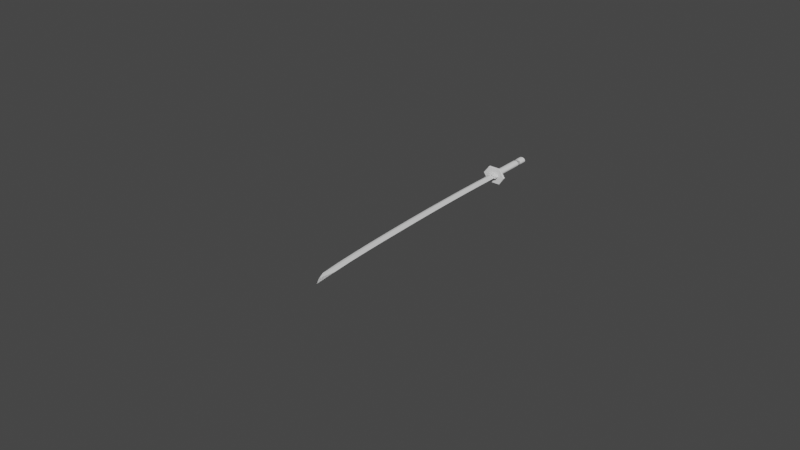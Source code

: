 # Source: sword.blend  (saved by Blender 3.1.7; exported with 4.5.12 LTS)
import bpy
from mathutils import Matrix  # noqa: F401  (used for matrix-valued properties, if any)

bpy.ops.wm.read_factory_settings(use_empty=True)
scene = bpy.context.scene
scene.name = 'Scene'

# ---- collections
col_collection = bpy.data.collections.new('Collection'); scene.collection.children.link(col_collection)
col_backup = bpy.data.collections.new('backup'); scene.collection.children.link(col_backup)
col_blade = bpy.data.collections.new('blade'); scene.collection.children.link(col_blade)

# ---- node groups
ng_auto_smooth = bpy.data.node_groups.new('Auto Smooth', 'GeometryNodeTree')
_s = ng_auto_smooth.interface.new_socket(name='Geometry', in_out='OUTPUT', socket_type='NodeSocketGeometry')
_s = ng_auto_smooth.interface.new_socket(name='Geometry', in_out='INPUT', socket_type='NodeSocketGeometry')
_s = ng_auto_smooth.interface.new_socket(name='Angle', in_out='INPUT', socket_type='NodeSocketFloat')
_s.subtype = 'ANGLE'
_s.min_value = 0.0
_s.max_value = 3.142
ng_auto_smooth.is_modifier = True
_N = ng_auto_smooth.nodes; _L = ng_auto_smooth.links
n0 = _N.new('NodeGroupOutput'); n0.name = 'Group Output'; n0.location = (480, -100)
n1 = _N.new('NodeGroupInput'); n1.name = 'Group Input'; n1.location = (-420, -300)
n2 = _N.new('NodeGroupInput'); n2.name = 'Group Input.001'; n2.location = (-60, -100)
n3 = _N.new('GeometryNodeSetShadeSmooth'); n3.name = 'Set Shade Smooth'; n3.location = (120, -100)
n3.domain = 'EDGE'
n4 = _N.new('GeometryNodeSetShadeSmooth'); n4.name = 'Set Shade Smooth.001'; n4.location = (300, -100)
n5 = _N.new('GeometryNodeInputMeshEdgeAngle'); n5.name = 'Edge Angle'; n5.location = (-420, -220)
n6 = _N.new('GeometryNodeInputEdgeSmooth'); n6.name = 'Is Edge Smooth'; n6.location = (-60, -160)
n7 = _N.new('GeometryNodeInputShadeSmooth'); n7.name = 'Is Face Smooth'; n7.location = (-240, -340)
n8 = _N.new('FunctionNodeBooleanMath'); n8.name = 'Boolean Math'; n8.location = (-60, -220)
n9 = _N.new('FunctionNodeCompare'); n9.name = 'Compare'; n9.location = (-240, -180)
n9.operation = 'LESS_EQUAL'
_L.new(n5.outputs[0], n9.inputs[0])
_L.new(n4.outputs[0], n0.inputs[0])
_L.new(n1.outputs[1], n9.inputs[1])
_L.new(n9.outputs[0], n8.inputs[0])
_L.new(n7.outputs[0], n8.inputs[1])
_L.new(n2.outputs[0], n3.inputs[0])
_L.new(n6.outputs[0], n3.inputs[1])
_L.new(n3.outputs[0], n4.inputs[0])
_L.new(n8.outputs[0], n3.inputs[2])
n0.is_active_output = True

# ---- world
world_world = bpy.data.worlds.new('World'); scene.world = world_world
world_world.use_nodes = True; world_world.node_tree.nodes.clear()
_N = world_world.node_tree.nodes; _L = world_world.node_tree.links
n0 = _N.new('ShaderNodeOutputWorld'); n0.name = 'World Output'; n0.location = (300, 300)
n1 = _N.new('ShaderNodeBackground'); n1.name = 'Background'; n1.location = (10, 300)
n1.inputs[0].default_value = (0.05088, 0.05088, 0.05088, 1.0)
_L.new(n1.outputs[0], n0.inputs[0])
n0.is_active_output = True
world_world.color = (0.05088, 0.05088, 0.05088)
world_world.use_sun_shadow = False
world_world.sun_shadow_jitter_overblur = 0.0

# ---- meshes
me_cylinder_001 = bpy.data.meshes.new('Cylinder.001')
me_cylinder_001.from_pydata([(0.0, 1.0, -1.0), (0.0, 1.0, 1.0), (0.1951, 0.9808, -1.0), (0.1951, 0.9808, 1.0), (0.3827, 0.9239, -1.0), (0.3827, 0.9239, 1.0), (0.5556, 0.8315, -1.0), (0.5556, 0.8315, 1.0), (0.7071, 0.7071, -1.0), (0.7071, 0.7071, 1.0), (0.8315, 0.5556, -1.0), (0.8315, 0.5556, 1.0), (0.9239, 0.3827, -1.0), (0.9239, 0.3827, 1.0), (0.9808, 0.1951, -1.0), (0.9808, 0.1951, 1.0), (1.0, -4.371e-08, -1.0), (1.0, -4.371e-08, 1.0), (0.9808, -0.1951, -1.0), (0.9808, -0.1951, 1.0), (0.9239, -0.3827, -1.0), (0.9239, -0.3827, 1.0), (0.8315, -0.5556, -1.0), (0.8315, -0.5556, 1.0), (0.7071, -0.7071, -1.0), (0.7071, -0.7071, 1.0), (0.5556, -0.8315, -1.0), (0.5556, -0.8315, 1.0), (0.3827, -0.9239, -1.0), (0.3827, -0.9239, 1.0), (0.1951, -0.9808, -1.0), (0.1951, -0.9808, 1.0), (-8.742e-08, -1.0, -1.0), (-8.742e-08, -1.0, 1.0), (-0.1951, -0.9808, -1.0), (-0.1951, -0.9808, 1.0), (-0.3827, -0.9239, -1.0), (-0.3827, -0.9239, 1.0), (-0.5556, -0.8315, -1.0), (-0.5556, -0.8315, 1.0), (-0.7071, -0.7071, -1.0), (-0.7071, -0.7071, 1.0), (-0.8315, -0.5556, -1.0), (-0.8315, -0.5556, 1.0), (-0.9239, -0.3827, -1.0), (-0.9239, -0.3827, 1.0), (-0.9808, -0.1951, -1.0), (-0.9808, -0.1951, 1.0), (-1.0, 1.192e-08, -1.0), (-1.0, 1.192e-08, 1.0), (-0.9808, 0.1951, -1.0), (-0.9808, 0.1951, 1.0), (-0.9239, 0.3827, -1.0), (-0.9239, 0.3827, 1.0), (-0.8315, 0.5556, -1.0), (-0.8315, 0.5556, 1.0), (-0.7071, 0.7071, -1.0), (-0.7071, 0.7071, 1.0), (-0.5556, 0.8315, -1.0), (-0.5556, 0.8315, 1.0), (-0.3827, 0.9239, -1.0), (-0.3827, 0.9239, 1.0), (-0.1951, 0.9808, -1.0), (-0.1951, 0.9808, 1.0)], [], [(0, 1, 3, 2), (2, 3, 5, 4), (4, 5, 7, 6), (6, 7, 9, 8), (8, 9, 11, 10), (10, 11, 13, 12), (12, 13, 15, 14), (14, 15, 17, 16), (16, 17, 19, 18), (18, 19, 21, 20), (20, 21, 23, 22), (22, 23, 25, 24), (24, 25, 27, 26), (26, 27, 29, 28), (28, 29, 31, 30), (30, 31, 33, 32), (32, 33, 35, 34), (34, 35, 37, 36), (36, 37, 39, 38), (38, 39, 41, 40), (40, 41, 43, 42), (42, 43, 45, 44), (44, 45, 47, 46), (46, 47, 49, 48), (48, 49, 51, 50), (50, 51, 53, 52), (52, 53, 55, 54), (54, 55, 57, 56), (56, 57, 59, 58), (58, 59, 61, 60), (3, 1, 63, 61, 59, 57, 55, 53, 51, 49, 47, 45, 43, 41, 39, 37, 35, 33, 31, 29, 27, 25, 23, 21, 19, 17, 15, 13, 11, 9, 7, 5), (60, 61, 63, 62), (62, 63, 1, 0), (0, 2, 4, 6, 8, 10, 12, 14, 16, 18, 20, 22, 24, 26, 28, 30, 32, 34, 36, 38, 40, 42, 44, 46, 48, 50, 52, 54, 56, 58, 60, 62)])
_uv = me_cylinder_001.uv_layers.new(name='UVMap')
_uv.uv.foreach_set('vector', [1.0, 0.5, 1.0, 1.0, 0.9688, 1.0, 0.9688, 0.5, 0.9688, 0.5, 0.9688, 1.0, 0.9375, 1.0, 0.9375, 0.5, 0.9375, 0.5, 0.9375, 1.0, 0.9062, 1.0, 0.9062, 0.5, 0.9062, 0.5, 0.9062, 1.0, 0.875, 1.0, 0.875, 0.5, 0.875, 0.5, 0.875, 1.0, 0.8438, 1.0, 0.8438, 0.5, 0.8438, 0.5, 0.8438, 1.0, 0.8125, 1.0, 0.8125, 0.5, 0.8125, 0.5, 0.8125, 1.0, 0.7812, 1.0, 0.7812, 0.5, 0.7812, 0.5, 0.7812, 1.0, 0.75, 1.0, 0.75, 0.5, 0.75, 0.5, 0.75, 1.0, 0.7188, 1.0, 0.7188, 0.5, 0.7188, 0.5, 0.7188, 1.0, 0.6875, 1.0, 0.6875, 0.5, 0.6875, 0.5, 0.6875, 1.0, 0.6562, 1.0, 0.6562, 0.5, 0.6562, 0.5, 0.6562, 1.0, 0.625, 1.0, 0.625, 0.5, 0.625, 0.5, 0.625, 1.0, 0.5938, 1.0, 0.5938, 0.5, 0.5938, 0.5, 0.5938, 1.0, 0.5625, 1.0, 0.5625, 0.5, 0.5625, 0.5, 0.5625, 1.0, 0.5312, 1.0, 0.5312, 0.5, 0.5312, 0.5, 0.5312, 1.0, 0.5, 1.0, 0.5, 0.5, 0.5, 0.5, 0.5, 1.0, 0.4688, 1.0, 0.4688, 0.5, 0.4688, 0.5, 0.4688, 1.0, 0.4375, 1.0, 0.4375, 0.5, 0.4375, 0.5, 0.4375, 1.0, 0.4062, 1.0, 0.4062, 0.5, 0.4062, 0.5, 0.4062, 1.0, 0.375, 1.0, 0.375, 0.5, 0.375, 0.5, 0.375, 1.0, 0.3438, 1.0, 0.3438, 0.5, 0.3438, 0.5, 0.3438, 1.0, 0.3125, 1.0, 0.3125, 0.5, 0.3125, 0.5, 0.3125, 1.0, 0.2812, 1.0, 0.2812, 0.5, 0.2812, 0.5, 0.2812, 1.0, 0.25, 1.0, 0.25, 0.5, 0.25, 0.5, 0.25, 1.0, 0.2188, 1.0, 0.2188, 0.5, 0.2188, 0.5, 0.2188, 1.0, 0.1875, 1.0, 0.1875, 0.5, 0.1875, 0.5, 0.1875, 1.0, 0.1562, 1.0, 0.1562, 0.5, 0.1562, 0.5, 0.1562, 1.0, 0.125, 1.0, 0.125, 0.5, 0.125, 0.5, 0.125, 1.0, 0.09375, 1.0, 0.09375, 0.5, 0.09375, 0.5, 0.09375, 1.0, 0.0625, 1.0, 0.0625, 0.5, 0.2968, 0.4854, 0.25, 0.49, 0.2032, 0.4854, 0.1582, 0.4717, 0.1167, 0.4496, 0.08029, 0.4197, 0.05045, 0.3833, 0.02827, 0.3418, 0.01461, 0.2968, 0.01, 0.25, 0.01461, 0.2032, 0.02827, 0.1582, 0.05045, 0.1167, 0.08029, 0.08029, 0.1167, 0.05045, 0.1582, 0.02827, 0.2032, 0.01461, 0.25, 0.01, 0.2968, 0.01461, 0.3418, 0.02827, 0.3833, 0.05045, 0.4197, 0.08029, 0.4496, 0.1167, 0.4717, 0.1582, 0.4854, 0.2032, 0.49, 0.25, 0.4854, 0.2968, 0.4717, 0.3418, 0.4496, 0.3833, 0.4197, 0.4197, 0.3833, 0.4496, 0.3418, 0.4717, 0.0625, 0.5, 0.0625, 1.0, 0.03125, 1.0, 0.03125, 0.5, 0.03125, 0.5, 0.03125, 1.0, 0.0, 1.0, 0.0, 0.5, 0.75, 0.49, 0.7968, 0.4854, 0.8418, 0.4717, 0.8833, 0.4496, 0.9197, 0.4197, 0.9496, 0.3833, 0.9717, 0.3418, 0.9854, 0.2968, 0.99, 0.25, 0.9854, 0.2032, 0.9717, 0.1582, 0.9496, 0.1167, 0.9197, 0.08029, 0.8833, 0.05045, 0.8418, 0.02827, 0.7968, 0.01461, 0.75, 0.01, 0.7032, 0.01461, 0.6582, 0.02827, 0.6167, 0.05045, 0.5803, 0.08029, 0.5504, 0.1167, 0.5283, 0.1582, 0.5146, 0.2032, 0.51, 0.25, 0.5146, 0.2968, 0.5283, 0.3418, 0.5504, 0.3833, 0.5803, 0.4197, 0.6167, 0.4496, 0.6582, 0.4717, 0.7032, 0.4854])
me_cylinder_001.use_remesh_fix_poles = True
me_cylinder_001.use_remesh_preserve_attributes = False
me_cylinder_001.update()
me_cylinder_002 = bpy.data.meshes.new('Cylinder.002')
me_cylinder_002.from_pydata([(0.0, 1.0, -0.6539), (0.1951, 0.9808, -0.6539), (0.3827, 0.9239, -0.6539), (0.5556, 0.8315, -0.6539), (0.7071, 0.7071, -0.6539), (0.8315, 0.5556, -0.6539), (0.9239, 0.3827, -0.6539), (0.9808, 0.1951, -0.6539), (1.0, -4.371e-08, -0.6539), (0.9808, -0.1951, -0.6539), (0.9239, -0.3827, -0.6539), (0.8315, -0.5556, -0.6539), (0.7071, -0.7071, -0.6539), (0.5556, -0.8315, -0.6539), (0.3827, -0.9239, -0.6539), (0.1951, -0.9808, -0.6539), (-8.742e-08, -1.0, -0.6539), (-0.1951, -0.9808, -0.6539), (-0.3827, -0.9239, -0.6539), (-0.5556, -0.8315, -0.6539), (-0.7071, -0.7071, -0.6539), (-0.8315, -0.5556, -0.6539), (-0.9239, -0.3827, -0.6539), (-0.9808, -0.1951, -0.6539), (-1.0, 1.192e-08, -0.6539), (-0.9808, 0.1951, -0.6539), (-0.9239, 0.3827, -0.6539), (-0.8315, 0.5556, -0.6539), (-0.7071, 0.7071, -0.6539), (-0.5556, 0.8315, -0.6539), (-0.3827, 0.9239, -0.6539), (-0.1951, 0.9808, -0.6539), (0.0, 1.0, -0.5071), (0.1951, 0.9808, -0.5071), (0.3827, 0.9239, -0.5071), (0.5556, 0.8315, -0.5071), (0.7071, 0.7071, -0.5071), (0.8315, 0.5556, -0.5071), (0.9239, 0.3827, -0.5071), (0.9808, 0.1951, -0.5071), (1.0, -4.371e-08, -0.5071), (0.9808, -0.1951, -0.5071), (0.9239, -0.3827, -0.5071), (0.8315, -0.5556, -0.5071), (0.7071, -0.7071, -0.5071), (0.5556, -0.8315, -0.5071), (0.3827, -0.9239, -0.5071), (0.1951, -0.9808, -0.5071), (-8.742e-08, -1.0, -0.5071), (-0.1951, -0.9808, -0.5071), (-0.3827, -0.9239, -0.5071), (-0.5556, -0.8315, -0.5071), (-0.7071, -0.7071, -0.5071), (-0.8315, -0.5556, -0.5071), (-0.9239, -0.3827, -0.5071), (-0.9808, -0.1951, -0.5071), (-1.0, 1.192e-08, -0.5071), (-0.9808, 0.1951, -0.5071), (-0.9239, 0.3827, -0.5071), (-0.8315, 0.5556, -0.5071), (-0.7071, 0.7071, -0.5071), (-0.5556, 0.8315, -0.5071), (-0.3827, 0.9239, -0.5071), (-0.1951, 0.9808, -0.5071), (0.1951, 0.9808, -0.5805), (0.3827, 0.9239, -0.5805), (0.5556, 0.8315, -0.5805), (0.7071, 0.7071, -0.5805), (0.8315, 0.5556, -0.5805), (0.9239, 0.3827, -0.5805), (0.9808, 0.1951, -0.5805), (1.0, -4.371e-08, -0.5805), (0.9808, -0.1951, -0.5805), (0.9239, -0.3827, -0.5805), (0.8315, -0.5556, -0.5805), (0.7071, -0.7071, -0.5805), (0.5556, -0.8315, -0.5805), (0.3827, -0.9239, -0.5805), (0.1951, -0.9808, -0.5805), (-8.742e-08, -1.0, -0.5805), (-0.1951, -0.9808, -0.5805), (-0.3827, -0.9239, -0.5805), (-0.5556, -0.8315, -0.5805), (-0.7071, -0.7071, -0.5805), (-0.8315, -0.5556, -0.5805), (-0.9239, -0.3827, -0.5805), (-0.9808, -0.1951, -0.5805), (-1.0, 1.192e-08, -0.5805), (-0.9808, 0.1951, -0.5805), (-0.9239, 0.3827, -0.5805), (-0.8315, 0.5556, -0.5805), (-0.7071, 0.7071, -0.5805), (-0.5556, 0.8315, -0.5805), (-0.3827, 0.9239, -0.5805), (-0.1951, 0.9808, -0.5805), (0.0, 1.0, -0.5805)], [], [(94, 63, 32, 95), (93, 62, 63, 94), (92, 61, 62, 93), (91, 60, 61, 92), (90, 59, 60, 91), (89, 58, 59, 90), (88, 57, 58, 89), (87, 56, 57, 88), (86, 55, 56, 87), (85, 54, 55, 86), (84, 53, 54, 85), (83, 52, 53, 84), (82, 51, 52, 83), (81, 50, 51, 82), (80, 49, 50, 81), (79, 48, 49, 80), (78, 47, 48, 79), (77, 46, 47, 78), (76, 45, 46, 77), (75, 44, 45, 76), (74, 43, 44, 75), (73, 42, 43, 74), (72, 41, 42, 73), (71, 40, 41, 72), (70, 39, 40, 71), (69, 38, 39, 70), (68, 37, 38, 69), (67, 36, 37, 68), (66, 35, 36, 67), (65, 34, 35, 66), (64, 33, 34, 65), (95, 32, 33, 64), (0, 95, 64, 1), (1, 64, 65, 2), (2, 65, 66, 3), (3, 66, 67, 4), (4, 67, 68, 5), (5, 68, 69, 6), (6, 69, 70, 7), (7, 70, 71, 8), (8, 71, 72, 9), (9, 72, 73, 10), (10, 73, 74, 11), (11, 74, 75, 12), (12, 75, 76, 13), (13, 76, 77, 14), (14, 77, 78, 15), (15, 78, 79, 16), (16, 79, 80, 17), (17, 80, 81, 18), (18, 81, 82, 19), (19, 82, 83, 20), (20, 83, 84, 21), (21, 84, 85, 22), (22, 85, 86, 23), (23, 86, 87, 24), (24, 87, 88, 25), (25, 88, 89, 26), (26, 89, 90, 27), (27, 90, 91, 28), (28, 91, 92, 29), (29, 92, 93, 30), (30, 93, 94, 31), (31, 94, 95, 0)])
_uv = me_cylinder_002.uv_layers.new(name='UVMap')
_uv.uv.foreach_set('vector', [0.03125, 0.6049, 0.03125, 0.6232, 0.0, 0.6232, 0.0, 0.6049, 0.0625, 0.6049, 0.0625, 0.6232, 0.03125, 0.6232, 0.03125, 0.6049, 0.09375, 0.6049, 0.09375, 0.6232, 0.0625, 0.6232, 0.0625, 0.6049, 0.125, 0.6049, 0.125, 0.6232, 0.09375, 0.6232, 0.09375, 0.6049, 0.1562, 0.6049, 0.1562, 0.6232, 0.125, 0.6232, 0.125, 0.6049, 0.1875, 0.6049, 0.1875, 0.6232, 0.1562, 0.6232, 0.1562, 0.6049, 0.2188, 0.6049, 0.2188, 0.6232, 0.1875, 0.6232, 0.1875, 0.6049, 0.25, 0.6049, 0.25, 0.6232, 0.2188, 0.6232, 0.2188, 0.6049, 0.2812, 0.6049, 0.2812, 0.6232, 0.25, 0.6232, 0.25, 0.6049, 0.3125, 0.6049, 0.3125, 0.6232, 0.2812, 0.6232, 0.2812, 0.6049, 0.3438, 0.6049, 0.3438, 0.6232, 0.3125, 0.6232, 0.3125, 0.6049, 0.375, 0.6049, 0.375, 0.6232, 0.3438, 0.6232, 0.3438, 0.6049, 0.4062, 0.6049, 0.4062, 0.6232, 0.375, 0.6232, 0.375, 0.6049, 0.4375, 0.6049, 0.4375, 0.6232, 0.4062, 0.6232, 0.4062, 0.6049, 0.4688, 0.6049, 0.4688, 0.6232, 0.4375, 0.6232, 0.4375, 0.6049, 0.5, 0.6049, 0.5, 0.6232, 0.4688, 0.6232, 0.4688, 0.6049, 0.5312, 0.6049, 0.5312, 0.6232, 0.5, 0.6232, 0.5, 0.6049, 0.5625, 0.6049, 0.5625, 0.6232, 0.5312, 0.6232, 0.5312, 0.6049, 0.5938, 0.6049, 0.5938, 0.6232, 0.5625, 0.6232, 0.5625, 0.6049, 0.625, 0.6049, 0.625, 0.6232, 0.5938, 0.6232, 0.5938, 0.6049, 0.6562, 0.6049, 0.6562, 0.6232, 0.625, 0.6232, 0.625, 0.6049, 0.6875, 0.6049, 0.6875, 0.6232, 0.6562, 0.6232, 0.6562, 0.6049, 0.7188, 0.6049, 0.7188, 0.6232, 0.6875, 0.6232, 0.6875, 0.6049, 0.75, 0.6049, 0.75, 0.6232, 0.7188, 0.6232, 0.7188, 0.6049, 0.7812, 0.6049, 0.7812, 0.6232, 0.75, 0.6232, 0.75, 0.6049, 0.8125, 0.6049, 0.8125, 0.6232, 0.7812, 0.6232, 0.7812, 0.6049, 0.8438, 0.6049, 0.8438, 0.6232, 0.8125, 0.6232, 0.8125, 0.6049, 0.875, 0.6049, 0.875, 0.6232, 0.8438, 0.6232, 0.8438, 0.6049, 0.9062, 0.6049, 0.9062, 0.6232, 0.875, 0.6232, 0.875, 0.6049, 0.9375, 0.6049, 0.9375, 0.6232, 0.9062, 0.6232, 0.9062, 0.6049, 0.9688, 0.6049, 0.9688, 0.6232, 0.9375, 0.6232, 0.9375, 0.6049, 1.0, 0.6049, 1.0, 0.6232, 0.9688, 0.6232, 0.9688, 0.6049, 1.0, 0.5865, 1.0, 0.6049, 0.9688, 0.6049, 0.9688, 0.5865, 0.9688, 0.5865, 0.9688, 0.6049, 0.9375, 0.6049, 0.9375, 0.5865, 0.9375, 0.5865, 0.9375, 0.6049, 0.9062, 0.6049, 0.9062, 0.5865, 0.9062, 0.5865, 0.9062, 0.6049, 0.875, 0.6049, 0.875, 0.5865, 0.875, 0.5865, 0.875, 0.6049, 0.8438, 0.6049, 0.8438, 0.5865, 0.8438, 0.5865, 0.8438, 0.6049, 0.8125, 0.6049, 0.8125, 0.5865, 0.8125, 0.5865, 0.8125, 0.6049, 0.7812, 0.6049, 0.7812, 0.5865, 0.7812, 0.5865, 0.7812, 0.6049, 0.75, 0.6049, 0.75, 0.5865, 0.75, 0.5865, 0.75, 0.6049, 0.7188, 0.6049, 0.7188, 0.5865, 0.7188, 0.5865, 0.7188, 0.6049, 0.6875, 0.6049, 0.6875, 0.5865, 0.6875, 0.5865, 0.6875, 0.6049, 0.6562, 0.6049, 0.6562, 0.5865, 0.6562, 0.5865, 0.6562, 0.6049, 0.625, 0.6049, 0.625, 0.5865, 0.625, 0.5865, 0.625, 0.6049, 0.5938, 0.6049, 0.5938, 0.5865, 0.5938, 0.5865, 0.5938, 0.6049, 0.5625, 0.6049, 0.5625, 0.5865, 0.5625, 0.5865, 0.5625, 0.6049, 0.5312, 0.6049, 0.5312, 0.5865, 0.5312, 0.5865, 0.5312, 0.6049, 0.5, 0.6049, 0.5, 0.5865, 0.5, 0.5865, 0.5, 0.6049, 0.4688, 0.6049, 0.4688, 0.5865, 0.4688, 0.5865, 0.4688, 0.6049, 0.4375, 0.6049, 0.4375, 0.5865, 0.4375, 0.5865, 0.4375, 0.6049, 0.4062, 0.6049, 0.4062, 0.5865, 0.4062, 0.5865, 0.4062, 0.6049, 0.375, 0.6049, 0.375, 0.5865, 0.375, 0.5865, 0.375, 0.6049, 0.3438, 0.6049, 0.3438, 0.5865, 0.3438, 0.5865, 0.3438, 0.6049, 0.3125, 0.6049, 0.3125, 0.5865, 0.3125, 0.5865, 0.3125, 0.6049, 0.2812, 0.6049, 0.2812, 0.5865, 0.2812, 0.5865, 0.2812, 0.6049, 0.25, 0.6049, 0.25, 0.5865, 0.25, 0.5865, 0.25, 0.6049, 0.2188, 0.6049, 0.2188, 0.5865, 0.2188, 0.5865, 0.2188, 0.6049, 0.1875, 0.6049, 0.1875, 0.5865, 0.1875, 0.5865, 0.1875, 0.6049, 0.1562, 0.6049, 0.1562, 0.5865, 0.1562, 0.5865, 0.1562, 0.6049, 0.125, 0.6049, 0.125, 0.5865, 0.125, 0.5865, 0.125, 0.6049, 0.09375, 0.6049, 0.09375, 0.5865, 0.09375, 0.5865, 0.09375, 0.6049, 0.0625, 0.6049, 0.0625, 0.5865, 0.0625, 0.5865, 0.0625, 0.6049, 0.03125, 0.6049, 0.03125, 0.5865, 0.03125, 0.5865, 0.03125, 0.6049, 0.0, 0.6049, 0.0, 0.5865])
me_cylinder_002.use_remesh_fix_poles = True
me_cylinder_002.use_remesh_preserve_attributes = False
me_cylinder_002.update()
me_plane = bpy.data.meshes.new('Plane')
me_plane.from_pydata([(-1.237, -1.863e-09, 0.2394), (-1.291, 0.0, 0.1967), (-0.5319, -1.0, 0.1967), (-0.5107, -0.9572, 0.2394), (1.0, -1.0, 0.1967), (0.977, -0.9572, 0.2394), (1.611, -3.725e-09, 0.2394), (1.662, 0.0, 0.1967), (1.0, 1.0, 0.1967), (0.977, 0.9572, 0.2394), (-0.5319, 1.0, 0.1967), (-0.5107, 0.9572, 0.2394), (-0.5145, -0.9649, 0.0), (-0.5319, -1.0, 0.03512), (0.9811, -0.9649, 0.0), (1.0, -1.0, 0.03512), (-0.5145, 0.9649, 0.0), (-0.5319, 1.0, 0.03512), (0.9811, 0.9649, 0.0), (1.0, 1.0, 0.03512), (1.662, 0.0, 0.03512), (1.62, 0.0, 0.0), (-1.291, 0.0, 0.03512), (-1.247, 1.863e-09, 0.0)], [], [(13, 15, 4, 2), (20, 19, 8, 7), (19, 17, 10, 8), (17, 22, 1, 10), (3, 5, 6, 9, 11, 0), (15, 20, 7, 4), (1, 2, 3, 0), (2, 4, 5, 3), (7, 8, 9, 6), (8, 10, 11, 9), (4, 7, 6, 5), (10, 1, 0, 11), (12, 23, 16, 18, 21, 14), (23, 12, 13, 22), (12, 14, 15, 13), (21, 18, 19, 20), (18, 16, 17, 19), (14, 21, 20, 15), (16, 23, 22, 17), (22, 13, 2, 1)])
_uv = me_plane.uv_layers.new(name='UVMap')
_uv.uv.foreach_set('vector', [0.0, 0.0, 1.0, 0.0, 1.0, 0.0, 0.0, 0.0, 1.0, 0.5, 1.0, 1.0, 1.0, 1.0, 1.0, 0.5, 1.0, 1.0, 0.0, 1.0, 0.0, 1.0, 1.0, 1.0, 0.0, 1.0, 0.0, 0.5, 0.0, 0.5, 0.0, 1.0, 0.02368, 0.02138, 0.9763, 0.02138, 0.9919, 0.5, 0.9763, 0.9786, 0.02368, 0.9786, 0.007178, 0.5, 1.0, 0.0, 1.0, 0.5, 1.0, 0.5, 1.0, 0.0, 0.0, 0.5, 0.0, 0.0, 0.02368, 0.02138, 0.007178, 0.5, 0.0, 0.0, 1.0, 0.0, 0.9763, 0.02138, 0.02368, 0.02138, 1.0, 0.5, 1.0, 1.0, 0.9763, 0.9786, 0.9919, 0.5, 1.0, 1.0, 0.0, 1.0, 0.02368, 0.9786, 0.9763, 0.9786, 1.0, 0.0, 1.0, 0.5, 0.9919, 0.5, 0.9763, 0.02138, 0.0, 1.0, 0.0, 0.5, 0.007178, 0.5, 0.02368, 0.9786, 0.0195, 0.01756, 0.005853, 0.5, 0.0195, 0.9824, 0.9805, 0.9824, 0.9934, 0.5, 0.9805, 0.01756, 0.005853, 0.5, 0.0195, 0.01756, 0.0, 0.0, 0.0, 0.5, 0.0195, 0.01756, 0.9805, 0.01756, 1.0, 0.0, 0.0, 0.0, 0.9934, 0.5, 0.9805, 0.9824, 1.0, 1.0, 1.0, 0.5, 0.9805, 0.9824, 0.0195, 0.9824, 0.0, 1.0, 1.0, 1.0, 0.9805, 0.01756, 0.9934, 0.5, 1.0, 0.5, 1.0, 0.0, 0.0195, 0.9824, 0.005853, 0.5, 0.0, 0.5, 0.0, 1.0, 0.0, 0.5, 0.0, 0.0, 0.0, 0.0, 0.0, 0.5])
me_plane.use_remesh_fix_poles = True
me_plane.use_remesh_preserve_attributes = False
me_plane.update()
me_mesh = bpy.data.meshes.new('Mesh')
me_mesh.from_pydata([(0.2011, -0.3126, -0.1749), (0.117, -0.3098, -0.1749), (0.03878, -0.3043, -0.1749), (-0.03336, -0.2961, -0.1749), (-0.09923, -0.2853, -0.1749), (-0.1587, -0.2717, -0.1749), (-0.2114, -0.2554, -0.1749), (-0.2574, -0.2363, -0.1749), (-0.2963, -0.2145, -0.1749), (-0.328, -0.19, -0.1749), (-0.3523, -0.1627, -0.1749), (-0.3689, -0.1326, -0.1749), (-0.3778, -0.09973, -0.1749), (-0.377, -0.05449, -0.1749), (-0.3622, -0.01308, -0.1749), (-0.3348, 0.02453, -0.1749), (-0.2968, 0.05837, -0.1749), (-0.2495, 0.08846, -0.1749), (-0.1948, 0.1149, -0.1749), (-0.1343, 0.1376, -0.1749), (-0.06962, 0.1567, -0.1749), (-0.002387, 0.1721, -0.1749), (0.06572, 0.184, -0.1749), (0.1331, 0.1923, -0.1749), (0.198, 0.1972, -0.1749), (0.2791, 0.1987, -0.1749), (0.3645, 0.1955, -0.1749), (0.4518, 0.1876, -0.1749), (0.5388, 0.1751, -0.1749), (0.6231, 0.1577, -0.1749), (0.7023, 0.1356, -0.1749), (0.7743, 0.1087, -0.1749), (0.8367, 0.07685, -0.1749), (0.8871, 0.04014, -0.1749), (0.9233, -0.001504, -0.1749), (0.943, -0.04811, -0.1749), (0.9439, -0.09973, -0.1749), (0.9333, -0.1302, -0.1749), (0.9124, -0.1592, -0.1749), (0.8815, -0.1865, -0.1749), (0.8408, -0.2119, -0.1749), (0.7908, -0.235, -0.1749), (0.7316, -0.2556, -0.1749), (0.6636, -0.2736, -0.1749), (0.587, -0.2884, -0.1749), (0.5022, -0.3001, -0.1749), (0.4094, -0.3081, -0.1749), (0.3089, -0.3124, -0.1749), (0.2011, -0.3126, -0.1749), (0.1365, -0.3115, -0.1749), (0.1112, -0.3111, -0.1749), (0.117, -0.3112, -0.1749), (0.1455, -0.3117, -0.1749), (0.1886, -0.3124, -0.1749), (0.2378, -0.3133, -0.1749), (0.285, -0.3141, -0.1749), (0.3219, -0.3147, -0.1749), (0.3402, -0.315, -0.1749), (0.3317, -0.3149, -0.1749), (0.2881, -0.3141, -0.1749), (0.2011, -0.3126, -0.1749), (0.1365, -0.3115, -0.1749), (0.1112, -0.3111, -0.1749), (0.117, -0.3112, -0.1749), (0.1455, -0.3117, -0.1749), (0.1886, -0.3124, -0.1749), (0.2378, -0.3133, -0.1749), (0.285, -0.3141, -0.1749), (0.3219, -0.3147, -0.1749), (0.3402, -0.315, -0.1749), (0.3317, -0.3149, -0.1749), (0.2881, -0.3141, -0.1749), (0.2011, -0.3126, -0.1749), (0.117, -0.3098, -0.1749), (0.03878, -0.3043, -0.1749), (-0.03336, -0.2961, -0.1749), (-0.09923, -0.2853, -0.1749), (-0.1587, -0.2717, -0.1749), (-0.2114, -0.2554, -0.1749), (-0.2574, -0.2363, -0.1749), (-0.2963, -0.2145, -0.1749), (-0.328, -0.19, -0.1749), (-0.3523, -0.1627, -0.1749), (-0.3689, -0.1326, -0.1749), (-0.3778, -0.09973, -0.1749), (-0.377, -0.05449, -0.1749), (-0.3622, -0.01308, -0.1749), (-0.3348, 0.02453, -0.1749), (-0.2968, 0.05837, -0.1749), (-0.2495, 0.08846, -0.1749), (-0.1948, 0.1149, -0.1749), (-0.1343, 0.1376, -0.1749), (-0.06962, 0.1567, -0.1749), (-0.002387, 0.1721, -0.1749), (0.06572, 0.184, -0.1749), (0.1331, 0.1923, -0.1749), (0.198, 0.1972, -0.1749), (0.2791, 0.1987, -0.1749), (0.3645, 0.1955, -0.1749), (0.4518, 0.1876, -0.1749), (0.5388, 0.1751, -0.1749), (0.6231, 0.1577, -0.1749), (0.7023, 0.1356, -0.1749), (0.7743, 0.1087, -0.1749), (0.8367, 0.07685, -0.1749), (0.8871, 0.04014, -0.1749), (0.9233, -0.001504, -0.1749), (0.943, -0.04811, -0.1749), (0.9439, -0.09973, -0.1749), (0.9333, -0.1302, -0.1749), (0.9124, -0.1592, -0.1749), (0.8815, -0.1865, -0.1749), (0.8408, -0.2119, -0.1749), (0.7908, -0.235, -0.1749), (0.7316, -0.2556, -0.1749), (0.6636, -0.2736, -0.1749), (0.587, -0.2884, -0.1749), (0.5022, -0.3001, -0.1749), (0.4094, -0.3081, -0.1749), (0.3089, -0.3124, -0.1749), (0.2011, -0.3126, -0.1749), (0.1365, -0.3115, -0.1749), (0.1112, -0.3111, -0.1749), (0.117, -0.3112, -0.1749), (0.1455, -0.3117, -0.1749), (0.1886, -0.3124, -0.1749), (0.2378, -0.3133, -0.1749), (0.285, -0.3141, -0.1749), (0.3219, -0.3147, -0.1749), (0.3402, -0.315, -0.1749), (0.3317, -0.3149, -0.1749), (0.2881, -0.3141, -0.1749), (0.2011, -0.3126, -0.1749), (0.117, -0.3098, -0.1749), (0.03878, -0.3043, -0.1749), (-0.03336, -0.2961, -0.1749), (-0.09923, -0.2853, -0.1749), (-0.1587, -0.2717, -0.1749), (-0.2114, -0.2554, -0.1749), (-0.2574, -0.2363, -0.1749), (-0.2963, -0.2145, -0.1749), (-0.328, -0.19, -0.1749), (-0.3523, -0.1627, -0.1749), (-0.3689, -0.1326, -0.1749), (-0.3778, -0.09973, -0.1749), (-0.377, -0.05449, -0.1749), (-0.3622, -0.01308, -0.1749), (-0.3348, 0.02453, -0.1749), (-0.2968, 0.05837, -0.1749), (-0.2495, 0.08846, -0.1749), (-0.1948, 0.1149, -0.1749), (-0.1343, 0.1376, -0.1749), (-0.06962, 0.1567, -0.1749), (-0.002387, 0.1721, -0.1749), (0.06572, 0.184, -0.1749), (0.1331, 0.1923, -0.1749), (0.198, 0.1972, -0.1749), (0.2791, 0.1987, -0.1749), (0.3645, 0.1955, -0.1749), (0.4518, 0.1876, -0.1749), (0.5388, 0.1751, -0.1749), (0.6231, 0.1577, -0.1749), (0.7023, 0.1356, -0.1749), (0.7743, 0.1087, -0.1749), (0.8367, 0.07685, -0.1749), (0.8871, 0.04014, -0.1749), (0.9233, -0.001504, -0.1749), (0.943, -0.04811, -0.1749), (0.9439, -0.09973, -0.1749), (0.9333, -0.1302, -0.1749), (0.9124, -0.1592, -0.1749), (0.8815, -0.1865, -0.1749), (0.8408, -0.2119, -0.1749), (0.7908, -0.235, -0.1749), (0.7316, -0.2556, -0.1749), (0.6636, -0.2736, -0.1749), (0.587, -0.2884, -0.1749), (0.5022, -0.3001, -0.1749), (0.4094, -0.3081, -0.1749), (0.3089, -0.3124, -0.1749), (0.2011, -0.3126, -0.1749), (0.1365, -0.3115, -0.1749), (0.1112, -0.3111, -0.1749), (0.117, -0.3112, -0.1749), (0.1455, -0.3117, -0.1749), (0.1886, -0.3124, -0.1749), (0.2378, -0.3133, -0.1749), (0.285, -0.3141, -0.1749), (0.3219, -0.3147, -0.1749), (0.3402, -0.315, -0.1749), (0.3317, -0.3149, -0.1749), (0.2881, -0.3141, -0.1749), (0.2011, -0.3126, -0.3169), (0.117, -0.3098, -0.3169), (0.03878, -0.3043, -0.3169), (-0.03336, -0.2961, -0.3169), (-0.09923, -0.2853, -0.3169), (-0.1587, -0.2717, -0.3169), (-0.2114, -0.2554, -0.3169), (-0.2574, -0.2363, -0.3169), (-0.2963, -0.2145, -0.3169), (-0.328, -0.19, -0.3169), (-0.3523, -0.1627, -0.3169), (-0.3689, -0.1326, -0.3169), (-0.3778, -0.09973, -0.3169), (-0.377, -0.05449, -0.3169), (-0.3622, -0.01308, -0.3169), (-0.3348, 0.02453, -0.3169), (-0.2968, 0.05837, -0.3169), (-0.2495, 0.08846, -0.3169), (-0.1948, 0.1149, -0.3169), (-0.1343, 0.1376, -0.3169), (-0.06962, 0.1567, -0.3169), (-0.002387, 0.1721, -0.3169), (0.06572, 0.184, -0.3169), (0.1331, 0.1923, -0.3169), (0.198, 0.1972, -0.3169), (0.2791, 0.1987, -0.3169), (0.3645, 0.1955, -0.3169), (0.4518, 0.1876, -0.3169), (0.5388, 0.1751, -0.3169), (0.6231, 0.1577, -0.3169), (0.7023, 0.1356, -0.3169), (0.7743, 0.1087, -0.3169), (0.8367, 0.07685, -0.3169), (0.8871, 0.04014, -0.3169), (0.9233, -0.001504, -0.3169), (0.943, -0.04811, -0.3169), (0.9439, -0.09973, -0.3169), (0.9333, -0.1302, -0.3169), (0.9124, -0.1592, -0.3169), (0.8815, -0.1865, -0.3169), (0.8408, -0.2119, -0.3169), (0.7908, -0.235, -0.3169), (0.7316, -0.2556, -0.3169), (0.6636, -0.2736, -0.3169), (0.587, -0.2884, -0.3169), (0.5022, -0.3001, -0.3169), (0.4094, -0.3081, -0.3169), (0.3089, -0.3124, -0.3169), (0.2011, -0.3126, -0.3169), (0.1365, -0.3115, -0.3169), (0.1112, -0.3111, -0.3169), (0.117, -0.3112, -0.3169), (0.1455, -0.3117, -0.3169), (0.1886, -0.3124, -0.3169), (0.2378, -0.3133, -0.3169), (0.285, -0.3141, -0.3169), (0.3219, -0.3147, -0.3169), (0.3402, -0.315, -0.3169), (0.3317, -0.3149, -0.3169), (0.2881, -0.3141, -0.3169), (0.1222, -0.3022, -0.3256), (0.04707, -0.2969, -0.3256), (-0.02219, -0.289, -0.3256), (-0.08543, -0.2786, -0.3256), (-0.1425, -0.2655, -0.3256), (-0.1931, -0.2499, -0.3256), (-0.2372, -0.2316, -0.3256), (-0.2746, -0.2107, -0.3256), (-0.305, -0.1871, -0.3256), (-0.3283, -0.1609, -0.3256), (-0.3444, -0.132, -0.3256), (-0.3529, -0.1005, -0.3256), (-0.3521, -0.05704, -0.3256), (-0.3378, -0.01729, -0.3256), (-0.3116, 0.01882, -0.3256), (-0.2751, 0.0513, -0.3256), (-0.2297, 0.0802, -0.3256), (-0.1772, 0.1055, -0.3256), (-0.1191, 0.1274, -0.3256), (-0.057, 0.1457, -0.3256), (0.00755, 0.1605, -0.3256), (0.07294, 0.1719, -0.3256), (0.1376, 0.1799, -0.3256), (0.1999, 0.1846, -0.3256), (0.2778, 0.186, -0.3256), (0.3598, 0.183, -0.3256), (0.4436, 0.1754, -0.3256), (0.5271, 0.1633, -0.3256), (0.608, 0.1467, -0.3256), (0.6841, 0.1255, -0.3256), (0.7532, 0.0996, -0.3256), (0.8131, 0.06905, -0.3256), (0.8615, 0.03381, -0.3256), (0.8963, -0.006173, -0.3256), (0.9152, -0.05092, -0.3256), (0.916, -0.1005, -0.3256), (0.9058, -0.1297, -0.3256), (0.8858, -0.1576, -0.3256), (0.8561, -0.1838, -0.3256), (0.8171, -0.2081, -0.3256), (0.769, -0.2303, -0.3256), (0.7122, -0.2502, -0.3256), (0.6469, -0.2674, -0.3256), (0.5734, -0.2817, -0.3256), (0.492, -0.2928, -0.3256), (0.4029, -0.3006, -0.3256), (0.3064, -0.3047, -0.3256), (0.2029, -0.3049, -0.3256), (0.1409, -0.3038, -0.3256), (0.1166, -0.3034, -0.3256), (0.1222, -0.3035, -0.3256), (0.1496, -0.304, -0.3256), (0.1909, -0.3047, -0.3256), (0.2381, -0.3055, -0.3256), (0.2835, -0.3063, -0.3256), (0.3189, -0.3069, -0.3256), (0.3365, -0.3072, -0.3256), (0.3283, -0.307, -0.3256), (0.2864, -0.3063, -0.3256), (0.2029, -0.3049, -0.3256), (0.1222, -0.09379, -0.3256), (0.04707, -0.09449, -0.3256), (-0.02219, -0.09555, -0.3256), (-0.08543, -0.09694, -0.3256), (-0.1425, -0.09869, -0.3256), (-0.1931, -0.1008, -0.3256), (-0.2372, -0.1032, -0.3256), (-0.2746, -0.106, -0.3256), (-0.305, -0.1092, -0.3256), (-0.3283, -0.1127, -0.3256), (-0.3444, -0.1166, -0.3256), (-0.3529, -0.1208, -0.3256), (-0.3521, -0.1266, -0.3256), (-0.3378, -0.1319, -0.3256), (-0.3116, -0.1368, -0.3256), (-0.2751, -0.1411, -0.3256), (-0.2297, -0.145, -0.3256), (-0.1772, -0.1484, -0.3256), (-0.1191, -0.1513, -0.3256), (-0.057, -0.1537, -0.3256), (0.00755, -0.1557, -0.3256), (0.07294, -0.1573, -0.3256), (0.1376, -0.1583, -0.3256), (0.1999, -0.159, -0.3256), (0.2778, -0.1591, -0.3256), (0.3598, -0.1587, -0.3256), (0.4436, -0.1577, -0.3256), (0.5271, -0.1561, -0.3256), (0.608, -0.1539, -0.3256), (0.6841, -0.151, -0.3256), (0.7532, -0.1476, -0.3256), (0.8131, -0.1435, -0.3256), (0.8615, -0.1388, -0.3256), (0.8963, -0.1334, -0.3256), (0.9152, -0.1274, -0.3256), (0.916, -0.1208, -0.3256), (0.9058, -0.1169, -0.3256), (0.8858, -0.1132, -0.3256), (0.8561, -0.1096, -0.3256), (0.8171, -0.1064, -0.3256), (0.769, -0.1034, -0.3256), (0.7122, -0.1007, -0.3256), (0.6469, -0.09845, -0.3256), (0.5734, -0.09653, -0.3256), (0.492, -0.09504, -0.3256), (0.4029, -0.094, -0.3256), (0.3064, -0.09345, -0.3256), (0.2029, -0.09342, -0.3256), (0.1409, -0.09357, -0.3256), (0.1166, -0.09362, -0.3256), (0.1222, -0.09361, -0.3256), (0.1496, -0.09355, -0.3256), (0.1909, -0.09345, -0.3256), (0.2381, -0.09334, -0.3256), (0.2835, -0.09324, -0.3256), (0.3189, -0.09316, -0.3256), (0.3365, -0.09312, -0.3256), (0.3283, -0.09314, -0.3256), (0.2864, -0.09323, -0.3256), (0.2029, -0.09342, -0.3256), (0.1222, -0.09379, -0.3256), (0.04707, -0.09449, -0.3256), (-0.02219, -0.09555, -0.3256), (-0.08543, -0.09694, -0.3256), (-0.1425, -0.09869, -0.3256), (-0.1931, -0.1008, -0.3256), (-0.2372, -0.1032, -0.3256), (-0.2746, -0.106, -0.3256), (-0.305, -0.1092, -0.3256), (-0.3283, -0.1127, -0.3256), (-0.3444, -0.1166, -0.3256), (-0.3529, -0.1208, -0.3256), (-0.3521, -0.1266, -0.3256), (-0.3378, -0.1319, -0.3256), (-0.3116, -0.1368, -0.3256), (-0.2751, -0.1411, -0.3256), (-0.2297, -0.145, -0.3256), (-0.1772, -0.1484, -0.3256), (-0.1191, -0.1513, -0.3256), (-0.057, -0.1537, -0.3256), (0.00755, -0.1557, -0.3256), (0.07294, -0.1573, -0.3256), (0.1376, -0.1583, -0.3256), (0.1999, -0.159, -0.3256), (0.2778, -0.1591, -0.3256), (0.3598, -0.1587, -0.3256), (0.4436, -0.1577, -0.3256), (0.5271, -0.1561, -0.3256), (0.608, -0.1539, -0.3256), (0.6841, -0.151, -0.3256), (0.7532, -0.1476, -0.3256), (0.8131, -0.1435, -0.3256), (0.8615, -0.1388, -0.3256), (0.8963, -0.1334, -0.3256), (0.9152, -0.1274, -0.3256), (0.916, -0.1208, -0.3256), (0.9058, -0.1169, -0.3256), (0.8858, -0.1132, -0.3256), (0.8561, -0.1096, -0.3256), (0.8171, -0.1064, -0.3256), (0.769, -0.1034, -0.3256), (0.7122, -0.1007, -0.3256), (0.6469, -0.09845, -0.3256), (0.5734, -0.09653, -0.3256), (0.492, -0.09504, -0.3256), (0.4029, -0.094, -0.3256), (0.3064, -0.09345, -0.3256), (0.2029, -0.09342, -0.3256), (0.1409, -0.09357, -0.3256), (0.1166, -0.09362, -0.3256), (0.1222, -0.09361, -0.3256), (0.1496, -0.09355, -0.3256), (0.1909, -0.09345, -0.3256), (0.2381, -0.09334, -0.3256), (0.2835, -0.09324, -0.3256), (0.3189, -0.09316, -0.3256), (0.3365, -0.09312, -0.3256), (0.3283, -0.09314, -0.3256), (0.2864, -0.09323, -0.3256), (0.2029, -0.09342, -0.3256)], [(0, 1), (48, 49), (49, 50), (50, 51), (51, 52), (52, 53), (53, 54), (54, 55), (55, 56), (56, 57), (57, 58), (58, 59), (59, 60), (60, 61)], [(28, 27, 99, 100), (2, 1, 73, 74), (29, 28, 100, 101), (3, 2, 74, 75), (30, 29, 101, 102), (4, 3, 75, 76), (31, 30, 102, 103), (5, 4, 76, 77), (32, 31, 103, 104), (6, 5, 77, 78), (33, 32, 104, 105), (7, 6, 78, 79), (34, 33, 105, 106), (8, 7, 79, 80), (35, 34, 106, 107), (9, 8, 80, 81), (62, 61, 121, 122), (36, 35, 107, 108), (10, 9, 81, 82), (63, 62, 122, 123), (37, 36, 108, 109), (11, 10, 82, 83), (64, 63, 123, 124), (38, 37, 109, 110), (12, 11, 83, 84), (65, 64, 124, 125), (39, 38, 110, 111), (13, 12, 84, 85), (66, 65, 125, 126), (40, 39, 111, 112), (14, 13, 85, 86), (67, 66, 126, 127), (41, 40, 112, 113), (15, 14, 86, 87), (68, 67, 127, 128), (42, 41, 113, 114), (16, 15, 87, 88), (69, 68, 128, 129), (43, 42, 114, 115), (17, 16, 88, 89), (70, 69, 129, 130), (44, 43, 115, 116), (18, 17, 89, 90), (71, 70, 130, 131), (45, 44, 116, 117), (19, 18, 90, 91), (0, 71, 131, 72), (46, 45, 117, 118), (20, 19, 91, 92), (47, 46, 118, 119), (21, 20, 92, 93), (48, 47, 119, 120), (22, 21, 93, 94), (23, 22, 94, 95), (24, 23, 95, 96), (25, 24, 96, 97), (26, 25, 97, 98), (27, 26, 98, 99), (107, 106, 166, 167), (81, 80, 140, 141), (108, 107, 167, 168), (82, 81, 141, 142), (109, 108, 168, 169), (83, 82, 142, 143), (110, 109, 169, 170), (84, 83, 143, 144), (111, 110, 170, 171), (85, 84, 144, 145), (112, 111, 171, 172), (86, 85, 145, 146), (113, 112, 172, 173), (87, 86, 146, 147), (114, 113, 173, 174), (88, 87, 147, 148), (115, 114, 174, 175), (89, 88, 148, 149), (116, 115, 175, 176), (90, 89, 149, 150), (117, 116, 176, 177), (91, 90, 150, 151), (118, 117, 177, 178), (92, 91, 151, 152), (119, 118, 178, 179), (93, 92, 152, 153), (120, 119, 179, 180), (94, 93, 153, 154), (122, 121, 181, 182), (95, 94, 154, 155), (123, 122, 182, 183), (96, 95, 155, 156), (124, 123, 183, 184), (97, 96, 156, 157), (125, 124, 184, 185), (98, 97, 157, 158), (126, 125, 185, 186), (99, 98, 158, 159), (127, 126, 186, 187), (100, 99, 159, 160), (74, 73, 133, 134), (128, 127, 187, 188), (101, 100, 160, 161), (75, 74, 134, 135), (129, 128, 188, 189), (102, 101, 161, 162), (76, 75, 135, 136), (130, 129, 189, 190), (103, 102, 162, 163), (77, 76, 136, 137), (131, 130, 190, 191), (104, 103, 163, 164), (78, 77, 137, 138), (72, 131, 191, 132), (105, 104, 164, 165), (79, 78, 138, 139), (106, 105, 165, 166), (80, 79, 139, 140), (180, 179, 239, 240), (154, 153, 213, 214), (182, 181, 241, 242), (155, 154, 214, 215), (183, 182, 242, 243), (156, 155, 215, 216), (184, 183, 243, 244), (157, 156, 216, 217), (185, 184, 244, 245), (158, 157, 217, 218), (186, 185, 245, 246), (159, 158, 218, 219), (187, 186, 246, 247), (160, 159, 219, 220), (134, 133, 193, 194), (188, 187, 247, 248), (161, 160, 220, 221), (135, 134, 194, 195), (189, 188, 248, 249), (162, 161, 221, 222), (136, 135, 195, 196), (190, 189, 249, 250), (163, 162, 222, 223), (137, 136, 196, 197), (191, 190, 250, 251), (164, 163, 223, 224), (138, 137, 197, 198), (132, 191, 251, 192), (165, 164, 224, 225), (139, 138, 198, 199), (166, 165, 225, 226), (140, 139, 199, 200), (167, 166, 226, 227), (141, 140, 200, 201), (168, 167, 227, 228), (142, 141, 201, 202), (169, 168, 228, 229), (143, 142, 202, 203), (170, 169, 229, 230), (144, 143, 203, 204), (171, 170, 230, 231), (145, 144, 204, 205), (172, 171, 231, 232), (146, 145, 205, 206), (173, 172, 232, 233), (147, 146, 206, 207), (174, 173, 233, 234), (148, 147, 207, 208), (175, 174, 234, 235), (149, 148, 208, 209), (176, 175, 235, 236), (150, 149, 209, 210), (177, 176, 236, 237), (151, 150, 210, 211), (178, 177, 237, 238), (152, 151, 211, 212), (179, 178, 238, 239), (153, 152, 212, 213), (215, 214, 273, 274), (241, 242, 301, 300), (214, 213, 272, 273), (240, 239, 298, 299), (213, 212, 271, 272), (239, 238, 297, 298), (254, 253, 313, 314), (280, 279, 339, 340), (307, 306, 366, 367), (253, 252, 312, 313), (279, 278, 338, 339), (306, 305, 365, 366), (242, 243, 302, 301), (216, 215, 274, 275), (244, 243, 302, 303), (217, 216, 275, 276), (245, 244, 303, 304), (218, 217, 276, 277), (246, 245, 304, 305), (219, 218, 277, 278), (247, 246, 305, 306), (220, 219, 278, 279), (194, 193, 252, 253), (248, 247, 306, 307), (221, 220, 279, 280), (195, 194, 253, 254), (249, 248, 307, 308), (222, 221, 280, 281), (196, 195, 254, 255), (250, 249, 308, 309), (223, 222, 281, 282), (197, 196, 255, 256), (251, 250, 309, 310), (224, 223, 282, 283), (198, 197, 256, 257), (251, 192, 311, 310), (225, 224, 283, 284), (199, 198, 257, 258), (226, 225, 284, 285), (200, 199, 258, 259), (227, 226, 285, 286), (201, 200, 259, 260), (228, 227, 286, 287), (202, 201, 260, 261), (229, 228, 287, 288), (203, 202, 261, 262), (230, 229, 288, 289), (204, 203, 262, 263), (231, 230, 289, 290), (205, 204, 263, 264), (232, 231, 290, 291), (206, 205, 264, 265), (233, 232, 291, 292), (207, 206, 265, 266), (243, 241, 300, 302), (234, 233, 292, 293), (208, 207, 266, 267), (192, 246, 305, 311), (235, 234, 293, 294), (209, 208, 267, 268), (236, 235, 294, 295), (210, 209, 268, 269), (237, 236, 295, 296), (211, 210, 269, 270), (238, 237, 296, 297), (212, 211, 270, 271), (326, 325, 385, 386), (352, 351, 411, 412), (325, 324, 384, 385), (351, 350, 410, 411), (324, 323, 383, 384), (350, 349, 409, 410), (308, 307, 367, 368), (281, 280, 340, 341), (255, 254, 314, 315), (309, 308, 368, 369), (282, 281, 341, 342), (256, 255, 315, 316), (310, 309, 369, 370), (283, 282, 342, 343), (257, 256, 316, 317), (310, 311, 371, 370), (284, 283, 343, 344), (258, 257, 317, 318), (302, 300, 360, 362), (285, 284, 344, 345), (259, 258, 318, 319), (311, 305, 365, 371), (286, 285, 345, 346), (260, 259, 319, 320), (287, 286, 346, 347), (261, 260, 320, 321), (288, 287, 347, 348), (262, 261, 321, 322), (289, 288, 348, 349), (263, 262, 322, 323), (290, 289, 349, 350), (264, 263, 323, 324), (291, 290, 350, 351), (265, 264, 324, 325), (292, 291, 351, 352), (266, 265, 325, 326), (293, 292, 352, 353), (267, 266, 326, 327), (294, 293, 353, 354), (268, 267, 327, 328), (295, 294, 354, 355), (269, 268, 328, 329), (296, 295, 355, 356), (270, 269, 329, 330), (297, 296, 356, 357), (271, 270, 330, 331), (298, 297, 357, 358), (272, 271, 331, 332), (299, 298, 358, 359), (273, 272, 332, 333), (300, 301, 361, 360), (274, 273, 333, 334), (301, 302, 362, 361), (275, 274, 334, 335), (303, 302, 362, 363), (276, 275, 335, 336), (304, 303, 363, 364), (277, 276, 336, 337), (305, 304, 364, 365), (278, 277, 337, 338), (422, 420, 421), (425, 430, 431), (430, 426, 425), (430, 427, 426), (429, 427, 430), (429, 428, 427), (353, 352, 412, 413), (327, 326, 386, 387), (354, 353, 413, 414), (328, 327, 387, 388), (355, 354, 414, 415), (329, 328, 388, 389), (356, 355, 415, 416), (330, 329, 389, 390), (357, 356, 416, 417), (331, 330, 390, 391), (358, 357, 417, 418), (332, 331, 391, 392), (359, 358, 418, 419), (333, 332, 392, 393), (360, 361, 421, 420), (334, 333, 393, 394), (361, 362, 422, 421), (335, 334, 394, 395), (363, 362, 422, 423), (336, 335, 395, 396), (364, 363, 423, 424), (337, 336, 396, 397), (365, 364, 424, 425), (338, 337, 397, 398), (366, 365, 425, 426), (339, 338, 398, 399), (313, 312, 372, 373), (367, 366, 426, 427), (340, 339, 399, 400), (314, 313, 373, 374), (368, 367, 427, 428), (341, 340, 400, 401), (315, 314, 374, 375), (369, 368, 428, 429), (342, 341, 401, 402), (316, 315, 375, 376), (370, 369, 429, 430), (343, 342, 402, 403), (317, 316, 376, 377), (370, 371, 431, 430), (344, 343, 403, 404), (318, 317, 377, 378), (362, 360, 420, 422), (345, 344, 404, 405), (319, 318, 378, 379), (371, 365, 425, 431), (346, 345, 405, 406), (320, 319, 379, 380), (347, 346, 406, 407), (321, 320, 380, 381), (348, 347, 407, 408), (322, 321, 381, 382), (349, 348, 408, 409), (323, 322, 382, 383)])
me_mesh.materials.append(None)
me_mesh.use_remesh_fix_poles = True
me_mesh.use_remesh_preserve_attributes = False
me_mesh.update()
me_cube_001 = bpy.data.meshes.new('Cube.001')
me_cube_001.from_pydata([(-1.0, -0.9225, -2.287e-09), (-1.0, 1.0, 0.0), (1.0, -1.087, -2.287e-09), (1.0, 1.0, 0.0), (-0.366, 1.0, 0.4076), (-0.366, -1.0, 0.0), (-0.366, 1.0, -0.4076), (-1.0, 0.8252, 0.0), (-1.0, 0.6504, 0.0), (-1.0, 0.4757, 0.0), (-1.0, 0.3009, -1.793e-09), (-1.0, 0.1261, -1.793e-09), (-1.0, -0.04865, -1.793e-09), (-1.0, -0.2234, -1.793e-09), (-1.0, -0.3982, -2.287e-09), (-1.0, -0.573, -2.287e-09), (-1.0, -0.7478, -2.287e-09), (1.0, -0.8975, -2.287e-09), (1.0, -0.7078, -2.287e-09), (1.0, -0.518, -2.287e-09), (1.0, -0.3283, -1.793e-09), (1.0, -0.1385, -1.793e-09), (1.0, 0.05125, -1.793e-09), (1.0, 0.241, -1.793e-09), (1.0, 0.4307, 0.0), (1.0, 0.6205, 0.0), (1.0, 0.8102, 0.0), (-0.366, 0.8182, 0.4076), (-0.366, 0.6364, 0.4076), (-0.366, 0.4545, 0.4076), (-0.366, 0.2727, 0.3315), (-0.366, 0.09091, 0.3315), (-0.366, -0.09091, 0.3315), (-0.366, -0.2727, 0.3315), (-0.366, -0.4545, 0.2792), (-0.366, -0.6364, 0.2792), (-0.366, -0.8182, 0.2792), (-0.366, 0.8182, -0.4076), (-0.366, 0.6364, -0.4076), (-0.366, 0.4545, -0.4076), (-0.366, 0.2727, -0.3315), (-0.366, 0.09091, -0.3315), (-0.366, -0.09091, -0.3315), (-0.366, -0.2727, -0.3315), (-0.366, -0.4545, -0.2792), (-0.366, -0.6364, -0.2792), (-0.366, -0.8182, -0.2792)], [], [(46, 17, 2, 5), (36, 16, 0, 5), (17, 36, 5, 2), (16, 46, 5, 0), (1, 6, 37, 7), (7, 37, 38, 8), (8, 38, 39, 9), (9, 39, 40, 10), (10, 40, 41, 11), (11, 41, 42, 12), (12, 42, 43, 13), (13, 43, 44, 14), (14, 44, 45, 15), (15, 45, 46, 16), (3, 4, 27, 26), (26, 27, 28, 25), (25, 28, 29, 24), (24, 29, 30, 23), (23, 30, 31, 22), (22, 31, 32, 21), (21, 32, 33, 20), (20, 33, 34, 19), (19, 34, 35, 18), (18, 35, 36, 17), (4, 1, 7, 27), (27, 7, 8, 28), (28, 8, 9, 29), (29, 9, 10, 30), (30, 10, 11, 31), (31, 11, 12, 32), (32, 12, 13, 33), (33, 13, 14, 34), (34, 14, 15, 35), (35, 15, 16, 36), (6, 3, 26, 37), (37, 26, 25, 38), (38, 25, 24, 39), (39, 24, 23, 40), (40, 23, 22, 41), (41, 22, 21, 42), (42, 21, 20, 43), (43, 20, 19, 44), (44, 19, 18, 45), (45, 18, 17, 46)])
_uv = me_cube_001.uv_layers.new(name='UVMap')
_uv.uv.foreach_set('vector', [0.25, 0.7273, 0.375, 0.7273, 0.375, 0.75, 0.25, 0.75, 0.75, 0.7273, 0.875, 0.7273, 0.875, 0.75, 0.75, 0.75, 0.625, 0.7273, 0.75, 0.7273, 0.75, 0.75, 0.625, 0.75, 0.125, 0.7273, 0.25, 0.7273, 0.25, 0.75, 0.125, 0.75, 0.125, 0.5, 0.25, 0.5, 0.25, 0.5227, 0.125, 0.5227, 0.125, 0.5227, 0.25, 0.5227, 0.25, 0.5455, 0.125, 0.5455, 0.125, 0.5455, 0.25, 0.5455, 0.25, 0.5682, 0.125, 0.5682, 0.125, 0.5682, 0.25, 0.5682, 0.25, 0.5909, 0.125, 0.5909, 0.125, 0.5909, 0.25, 0.5909, 0.25, 0.6136, 0.125, 0.6136, 0.125, 0.6136, 0.25, 0.6136, 0.25, 0.6364, 0.125, 0.6364, 0.125, 0.6364, 0.25, 0.6364, 0.25, 0.6591, 0.125, 0.6591, 0.125, 0.6591, 0.25, 0.6591, 0.25, 0.6818, 0.125, 0.6818, 0.125, 0.6818, 0.25, 0.6818, 0.25, 0.7045, 0.125, 0.7045, 0.125, 0.7045, 0.25, 0.7045, 0.25, 0.7273, 0.125, 0.7273, 0.625, 0.5, 0.75, 0.5, 0.75, 0.5227, 0.625, 0.5227, 0.625, 0.5227, 0.75, 0.5227, 0.75, 0.5455, 0.625, 0.5455, 0.625, 0.5455, 0.75, 0.5455, 0.75, 0.5682, 0.625, 0.5682, 0.625, 0.5682, 0.75, 0.5682, 0.75, 0.5909, 0.625, 0.5909, 0.625, 0.5909, 0.75, 0.5909, 0.75, 0.6136, 0.625, 0.6136, 0.625, 0.6136, 0.75, 0.6136, 0.75, 0.6364, 0.625, 0.6364, 0.625, 0.6364, 0.75, 0.6364, 0.75, 0.6591, 0.625, 0.6591, 0.625, 0.6591, 0.75, 0.6591, 0.75, 0.6818, 0.625, 0.6818, 0.625, 0.6818, 0.75, 0.6818, 0.75, 0.7045, 0.625, 0.7045, 0.625, 0.7045, 0.75, 0.7045, 0.75, 0.7273, 0.625, 0.7273, 0.75, 0.5, 0.875, 0.5, 0.875, 0.5227, 0.75, 0.5227, 0.75, 0.5227, 0.875, 0.5227, 0.875, 0.5455, 0.75, 0.5455, 0.75, 0.5455, 0.875, 0.5455, 0.875, 0.5682, 0.75, 0.5682, 0.75, 0.5682, 0.875, 0.5682, 0.875, 0.5909, 0.75, 0.5909, 0.75, 0.5909, 0.875, 0.5909, 0.875, 0.6136, 0.75, 0.6136, 0.75, 0.6136, 0.875, 0.6136, 0.875, 0.6364, 0.75, 0.6364, 0.75, 0.6364, 0.875, 0.6364, 0.875, 0.6591, 0.75, 0.6591, 0.75, 0.6591, 0.875, 0.6591, 0.875, 0.6818, 0.75, 0.6818, 0.75, 0.6818, 0.875, 0.6818, 0.875, 0.7045, 0.75, 0.7045, 0.75, 0.7045, 0.875, 0.7045, 0.875, 0.7273, 0.75, 0.7273, 0.25, 0.5, 0.375, 0.5, 0.375, 0.5227, 0.25, 0.5227, 0.25, 0.5227, 0.375, 0.5227, 0.375, 0.5455, 0.25, 0.5455, 0.25, 0.5455, 0.375, 0.5455, 0.375, 0.5682, 0.25, 0.5682, 0.25, 0.5682, 0.375, 0.5682, 0.375, 0.5909, 0.25, 0.5909, 0.25, 0.5909, 0.375, 0.5909, 0.375, 0.6136, 0.25, 0.6136, 0.25, 0.6136, 0.375, 0.6136, 0.375, 0.6364, 0.25, 0.6364, 0.25, 0.6364, 0.375, 0.6364, 0.375, 0.6591, 0.25, 0.6591, 0.25, 0.6591, 0.375, 0.6591, 0.375, 0.6818, 0.25, 0.6818, 0.25, 0.6818, 0.375, 0.6818, 0.375, 0.7045, 0.25, 0.7045, 0.25, 0.7045, 0.375, 0.7045, 0.375, 0.7273, 0.25, 0.7273])
me_cube_001.use_remesh_fix_poles = True
me_cube_001.use_remesh_preserve_attributes = False
me_cube_001.update()
me_cube_002 = bpy.data.meshes.new('Cube.002')
me_cube_002.from_pydata([(-1.0, -0.9225, -2.287e-09), (-1.0, 1.0, 0.0), (1.0, -1.087, -2.287e-09), (1.0, 1.0, 0.0), (-0.366, 1.0, 0.4076), (-0.366, -1.0, 0.0), (-0.366, 1.0, -0.4076), (-1.0, 0.8252, 0.0), (-1.0, 0.6504, 0.0), (-1.0, 0.4757, 0.0), (-1.0, 0.3009, -1.793e-09), (-1.0, 0.1261, -1.793e-09), (-1.0, -0.04865, -1.793e-09), (-1.0, -0.2234, -1.793e-09), (-1.0, -0.3982, -2.287e-09), (-1.0, -0.573, -2.287e-09), (-1.0, -0.7478, -2.287e-09), (1.0, -0.8975, -2.287e-09), (1.0, -0.7078, -2.287e-09), (1.0, -0.518, -2.287e-09), (1.0, -0.3283, -1.793e-09), (1.0, -0.1385, -1.793e-09), (1.0, 0.05125, -1.793e-09), (1.0, 0.241, -1.793e-09), (1.0, 0.4307, 0.0), (1.0, 0.6205, 0.0), (1.0, 0.8102, 0.0), (-0.366, 0.8182, 0.4076), (-0.366, 0.6364, 0.4076), (-0.366, 0.4545, 0.4076), (-0.366, 0.2727, 0.3315), (-0.366, 0.09091, 0.3315), (-0.366, -0.09091, 0.3315), (-0.366, -0.2727, 0.3315), (-0.366, -0.4545, 0.2792), (-0.366, -0.6364, 0.2792), (-0.366, -0.8182, 0.2792), (-0.366, 0.8182, -0.4076), (-0.366, 0.6364, -0.4076), (-0.366, 0.4545, -0.4076), (-0.366, 0.2727, -0.3315), (-0.366, 0.09091, -0.3315), (-0.366, -0.09091, -0.3315), (-0.366, -0.2727, -0.3315), (-0.366, -0.4545, -0.2792), (-0.366, -0.6364, -0.2792), (-0.366, -0.8182, -0.2792)], [], [(46, 17, 2, 5), (36, 16, 0, 5), (17, 36, 5, 2), (16, 46, 5, 0), (1, 6, 37, 7), (7, 37, 38, 8), (8, 38, 39, 9), (9, 39, 40, 10), (10, 40, 41, 11), (11, 41, 42, 12), (12, 42, 43, 13), (13, 43, 44, 14), (14, 44, 45, 15), (15, 45, 46, 16), (3, 4, 27, 26), (26, 27, 28, 25), (25, 28, 29, 24), (24, 29, 30, 23), (23, 30, 31, 22), (22, 31, 32, 21), (21, 32, 33, 20), (20, 33, 34, 19), (19, 34, 35, 18), (18, 35, 36, 17), (4, 1, 7, 27), (27, 7, 8, 28), (28, 8, 9, 29), (29, 9, 10, 30), (30, 10, 11, 31), (31, 11, 12, 32), (32, 12, 13, 33), (33, 13, 14, 34), (34, 14, 15, 35), (35, 15, 16, 36), (6, 3, 26, 37), (37, 26, 25, 38), (38, 25, 24, 39), (39, 24, 23, 40), (40, 23, 22, 41), (41, 22, 21, 42), (42, 21, 20, 43), (43, 20, 19, 44), (44, 19, 18, 45), (45, 18, 17, 46)])
_uv = me_cube_002.uv_layers.new(name='UVMap')
_uv.uv.foreach_set('vector', [0.25, 0.7273, 0.375, 0.7273, 0.375, 0.75, 0.25, 0.75, 0.75, 0.7273, 0.875, 0.7273, 0.875, 0.75, 0.75, 0.75, 0.625, 0.7273, 0.75, 0.7273, 0.75, 0.75, 0.625, 0.75, 0.125, 0.7273, 0.25, 0.7273, 0.25, 0.75, 0.125, 0.75, 0.125, 0.5, 0.25, 0.5, 0.25, 0.5227, 0.125, 0.5227, 0.125, 0.5227, 0.25, 0.5227, 0.25, 0.5455, 0.125, 0.5455, 0.125, 0.5455, 0.25, 0.5455, 0.25, 0.5682, 0.125, 0.5682, 0.125, 0.5682, 0.25, 0.5682, 0.25, 0.5909, 0.125, 0.5909, 0.125, 0.5909, 0.25, 0.5909, 0.25, 0.6136, 0.125, 0.6136, 0.125, 0.6136, 0.25, 0.6136, 0.25, 0.6364, 0.125, 0.6364, 0.125, 0.6364, 0.25, 0.6364, 0.25, 0.6591, 0.125, 0.6591, 0.125, 0.6591, 0.25, 0.6591, 0.25, 0.6818, 0.125, 0.6818, 0.125, 0.6818, 0.25, 0.6818, 0.25, 0.7045, 0.125, 0.7045, 0.125, 0.7045, 0.25, 0.7045, 0.25, 0.7273, 0.125, 0.7273, 0.625, 0.5, 0.75, 0.5, 0.75, 0.5227, 0.625, 0.5227, 0.625, 0.5227, 0.75, 0.5227, 0.75, 0.5455, 0.625, 0.5455, 0.625, 0.5455, 0.75, 0.5455, 0.75, 0.5682, 0.625, 0.5682, 0.625, 0.5682, 0.75, 0.5682, 0.75, 0.5909, 0.625, 0.5909, 0.625, 0.5909, 0.75, 0.5909, 0.75, 0.6136, 0.625, 0.6136, 0.625, 0.6136, 0.75, 0.6136, 0.75, 0.6364, 0.625, 0.6364, 0.625, 0.6364, 0.75, 0.6364, 0.75, 0.6591, 0.625, 0.6591, 0.625, 0.6591, 0.75, 0.6591, 0.75, 0.6818, 0.625, 0.6818, 0.625, 0.6818, 0.75, 0.6818, 0.75, 0.7045, 0.625, 0.7045, 0.625, 0.7045, 0.75, 0.7045, 0.75, 0.7273, 0.625, 0.7273, 0.75, 0.5, 0.875, 0.5, 0.875, 0.5227, 0.75, 0.5227, 0.75, 0.5227, 0.875, 0.5227, 0.875, 0.5455, 0.75, 0.5455, 0.75, 0.5455, 0.875, 0.5455, 0.875, 0.5682, 0.75, 0.5682, 0.75, 0.5682, 0.875, 0.5682, 0.875, 0.5909, 0.75, 0.5909, 0.75, 0.5909, 0.875, 0.5909, 0.875, 0.6136, 0.75, 0.6136, 0.75, 0.6136, 0.875, 0.6136, 0.875, 0.6364, 0.75, 0.6364, 0.75, 0.6364, 0.875, 0.6364, 0.875, 0.6591, 0.75, 0.6591, 0.75, 0.6591, 0.875, 0.6591, 0.875, 0.6818, 0.75, 0.6818, 0.75, 0.6818, 0.875, 0.6818, 0.875, 0.7045, 0.75, 0.7045, 0.75, 0.7045, 0.875, 0.7045, 0.875, 0.7273, 0.75, 0.7273, 0.25, 0.5, 0.375, 0.5, 0.375, 0.5227, 0.25, 0.5227, 0.25, 0.5227, 0.375, 0.5227, 0.375, 0.5455, 0.25, 0.5455, 0.25, 0.5455, 0.375, 0.5455, 0.375, 0.5682, 0.25, 0.5682, 0.25, 0.5682, 0.375, 0.5682, 0.375, 0.5909, 0.25, 0.5909, 0.25, 0.5909, 0.375, 0.5909, 0.375, 0.6136, 0.25, 0.6136, 0.25, 0.6136, 0.375, 0.6136, 0.375, 0.6364, 0.25, 0.6364, 0.25, 0.6364, 0.375, 0.6364, 0.375, 0.6591, 0.25, 0.6591, 0.25, 0.6591, 0.375, 0.6591, 0.375, 0.6818, 0.25, 0.6818, 0.25, 0.6818, 0.375, 0.6818, 0.375, 0.7045, 0.25, 0.7045, 0.25, 0.7045, 0.375, 0.7045, 0.375, 0.7273, 0.25, 0.7273])
me_cube_002.use_remesh_fix_poles = True
me_cube_002.use_remesh_preserve_attributes = False
me_cube_002.update()
me_cube = bpy.data.meshes.new('Cube')
me_cube.from_pydata([(2.324, 0.04844, -1.909e-07), (0.9502, 2.048, -5.726e-07), (-0.4105, 2.052, 0.4076), (1.169, 0.1081, -1.909e-07), (-0.4105, 2.047, -0.4076), (1.912, 0.2275, 0.0), (1.546, 0.3927, -5.726e-07), (1.291, 0.5702, -5.726e-07), (1.114, 0.7516, -5.726e-07), (0.9798, 0.9349, -3.817e-07), (0.8434, 1.119, 0.0), (0.7594, 1.304, 0.0), (0.7229, 1.489, -3.817e-07), (0.737, 1.673, -5.726e-07), (0.8085, 1.856, -3.817e-07), (-0.552, 1.87, 0.4076), (-0.6266, 1.691, 0.4076), (-0.647, 1.512, 0.4076), (-0.6169, 1.332, 0.3315), (-0.5388, 1.153, 0.3315), (-0.4171, 0.9732, 0.3315), (-0.249, 0.7944, 0.3315), (-0.02759, 0.6166, 0.2792), (0.2601, 0.4405, 0.2792), (0.6379, 0.2681, 0.2792), (-0.552, 1.87, -0.4076), (-0.6266, 1.691, -0.4076), (-0.647, 1.512, -0.4076), (-0.6169, 1.332, -0.3315), (-0.5388, 1.153, -0.3315), (-0.4171, 0.9732, -0.3315), (-0.249, 0.7944, -0.3315), (-0.02759, 0.6166, -0.2792), (0.2601, 0.4405, -0.2792), (0.6379, 0.2681, -0.2792)], [], [(34, 5, 0, 3), (5, 24, 3, 0), (1, 2, 15, 14), (14, 15, 16, 13), (13, 16, 17, 12), (12, 17, 18, 11), (11, 18, 19, 10), (10, 19, 20, 9), (9, 20, 21, 8), (8, 21, 22, 7), (7, 22, 23, 6), (6, 23, 24, 5), (4, 1, 14, 25), (25, 14, 13, 26), (26, 13, 12, 27), (27, 12, 11, 28), (28, 11, 10, 29), (29, 10, 9, 30), (30, 9, 8, 31), (31, 8, 7, 32), (32, 7, 6, 33), (33, 6, 5, 34)])
_uv = me_cube.uv_layers.new(name='UVMap')
_uv.uv.foreach_set('vector', [0.25, 0.7273, 0.375, 0.7273, 0.375, 0.75, 0.25, 0.75, 0.625, 0.7273, 0.75, 0.7273, 0.75, 0.75, 0.625, 0.75, 0.625, 0.5, 0.75, 0.5, 0.75, 0.5227, 0.625, 0.5227, 0.625, 0.5227, 0.75, 0.5227, 0.75, 0.5455, 0.625, 0.5455, 0.625, 0.5455, 0.75, 0.5455, 0.75, 0.5682, 0.625, 0.5682, 0.625, 0.5682, 0.75, 0.5682, 0.75, 0.5909, 0.625, 0.5909, 0.625, 0.5909, 0.75, 0.5909, 0.75, 0.6136, 0.625, 0.6136, 0.625, 0.6136, 0.75, 0.6136, 0.75, 0.6364, 0.625, 0.6364, 0.625, 0.6364, 0.75, 0.6364, 0.75, 0.6591, 0.625, 0.6591, 0.625, 0.6591, 0.75, 0.6591, 0.75, 0.6818, 0.625, 0.6818, 0.625, 0.6818, 0.75, 0.6818, 0.75, 0.7045, 0.625, 0.7045, 0.625, 0.7045, 0.75, 0.7045, 0.75, 0.7273, 0.625, 0.7273, 0.25, 0.5, 0.375, 0.5, 0.375, 0.5227, 0.25, 0.5227, 0.25, 0.5227, 0.375, 0.5227, 0.375, 0.5455, 0.25, 0.5455, 0.25, 0.5455, 0.375, 0.5455, 0.375, 0.5682, 0.25, 0.5682, 0.25, 0.5682, 0.375, 0.5682, 0.375, 0.5909, 0.25, 0.5909, 0.25, 0.5909, 0.375, 0.5909, 0.375, 0.6136, 0.25, 0.6136, 0.25, 0.6136, 0.375, 0.6136, 0.375, 0.6364, 0.25, 0.6364, 0.25, 0.6364, 0.375, 0.6364, 0.375, 0.6591, 0.25, 0.6591, 0.25, 0.6591, 0.375, 0.6591, 0.375, 0.6818, 0.25, 0.6818, 0.25, 0.6818, 0.375, 0.6818, 0.375, 0.7045, 0.25, 0.7045, 0.25, 0.7045, 0.375, 0.7045, 0.375, 0.7273, 0.25, 0.7273])
me_cube.use_remesh_fix_poles = True
me_cube.use_remesh_preserve_attributes = False
me_cube.update()
me_cube_003 = bpy.data.meshes.new('Cube.003')
me_cube_003.from_pydata([(0.3145, 0.1705, -1.909e-07), (-1.042, 2.052, -9.543e-08), (-0.4105, 2.052, 0.4076), (1.169, 0.1081, -1.909e-07), (-0.4105, 2.047, -0.4076), (-1.182, 1.879, -2.386e-07), (-1.259, 1.706, -4.772e-08), (-1.282, 1.532, -1.431e-07), (-1.255, 1.359, -9.543e-08), (-1.188, 1.185, 0.0), (-1.081, 1.011, -1.431e-07), (-0.9313, 0.8382, -9.543e-08), (-0.7343, 0.6655, -4.772e-08), (-0.4787, 0.4937, 0.0), (-0.1433, 0.3237, 0.0), (-0.552, 1.87, 0.4076), (-0.6266, 1.691, 0.4076), (-0.647, 1.512, 0.4076), (-0.6169, 1.332, 0.3315), (-0.5388, 1.153, 0.3315), (-0.4171, 0.9732, 0.3315), (-0.249, 0.7944, 0.3315), (-0.02759, 0.6166, 0.2792), (0.2601, 0.4405, 0.2792), (0.6379, 0.2681, 0.2792), (-0.552, 1.87, -0.4076), (-0.6266, 1.691, -0.4076), (-0.647, 1.512, -0.4076), (-0.6169, 1.332, -0.3315), (-0.5388, 1.153, -0.3315), (-0.4171, 0.9732, -0.3315), (-0.249, 0.7944, -0.3315), (-0.02759, 0.6166, -0.2792), (0.2601, 0.4405, -0.2792), (0.6379, 0.2681, -0.2792)], [], [(24, 14, 0, 3), (14, 34, 3, 0), (1, 4, 25, 5), (5, 25, 26, 6), (6, 26, 27, 7), (7, 27, 28, 8), (8, 28, 29, 9), (9, 29, 30, 10), (10, 30, 31, 11), (11, 31, 32, 12), (12, 32, 33, 13), (13, 33, 34, 14), (2, 1, 5, 15), (15, 5, 6, 16), (16, 6, 7, 17), (17, 7, 8, 18), (18, 8, 9, 19), (19, 9, 10, 20), (20, 10, 11, 21), (21, 11, 12, 22), (22, 12, 13, 23), (23, 13, 14, 24)])
_uv = me_cube_003.uv_layers.new(name='UVMap')
_uv.uv.foreach_set('vector', [0.75, 0.7273, 0.875, 0.7273, 0.875, 0.75, 0.75, 0.75, 0.125, 0.7273, 0.25, 0.7273, 0.25, 0.75, 0.125, 0.75, 0.125, 0.5, 0.25, 0.5, 0.25, 0.5227, 0.125, 0.5227, 0.125, 0.5227, 0.25, 0.5227, 0.25, 0.5455, 0.125, 0.5455, 0.125, 0.5455, 0.25, 0.5455, 0.25, 0.5682, 0.125, 0.5682, 0.125, 0.5682, 0.25, 0.5682, 0.25, 0.5909, 0.125, 0.5909, 0.125, 0.5909, 0.25, 0.5909, 0.25, 0.6136, 0.125, 0.6136, 0.125, 0.6136, 0.25, 0.6136, 0.25, 0.6364, 0.125, 0.6364, 0.125, 0.6364, 0.25, 0.6364, 0.25, 0.6591, 0.125, 0.6591, 0.125, 0.6591, 0.25, 0.6591, 0.25, 0.6818, 0.125, 0.6818, 0.125, 0.6818, 0.25, 0.6818, 0.25, 0.7045, 0.125, 0.7045, 0.125, 0.7045, 0.25, 0.7045, 0.25, 0.7273, 0.125, 0.7273, 0.75, 0.5, 0.875, 0.5, 0.875, 0.5227, 0.75, 0.5227, 0.75, 0.5227, 0.875, 0.5227, 0.875, 0.5455, 0.75, 0.5455, 0.75, 0.5455, 0.875, 0.5455, 0.875, 0.5682, 0.75, 0.5682, 0.75, 0.5682, 0.875, 0.5682, 0.875, 0.5909, 0.75, 0.5909, 0.75, 0.5909, 0.875, 0.5909, 0.875, 0.6136, 0.75, 0.6136, 0.75, 0.6136, 0.875, 0.6136, 0.875, 0.6364, 0.75, 0.6364, 0.75, 0.6364, 0.875, 0.6364, 0.875, 0.6591, 0.75, 0.6591, 0.75, 0.6591, 0.875, 0.6591, 0.875, 0.6818, 0.75, 0.6818, 0.75, 0.6818, 0.875, 0.6818, 0.875, 0.7045, 0.75, 0.7045, 0.75, 0.7045, 0.875, 0.7045, 0.875, 0.7273, 0.75, 0.7273])
me_cube_003.use_remesh_fix_poles = True
me_cube_003.use_remesh_preserve_attributes = False
me_cube_003.update()

# ---- curves / text
cu_beziercurve = bpy.data.curves.new('BezierCurve', 'CURVE')
cu_beziercurve.dimensions = '3D'
_sp = cu_beziercurve.splines.new('BEZIER'); _sp.bezier_points.add(1)
_sp.bezier_points.foreach_set('co', [-1.0, 0.0, 0.0, 0.9825, -0.1557, 0.0])
_sp.bezier_points.foreach_set('handle_left', [-1.504, -0.04957, 0.0, 0.7129, -0.01112, 0.0])
_sp.bezier_points.foreach_set('handle_right', [-0.3542, 0.06357, 0.0, 1.864, -0.6285, 0.0])
for _p, _l, _r in zip(_sp.bezier_points, ['ALIGNED', 'ALIGNED'], ['ALIGNED', 'ALIGNED']): _p.handle_left_type = _l; _p.handle_right_type = _r
_sp.order_u = 0
_sp.order_v = 0
cu_beziercurve.use_path = True
cu_beziercurve.fill_mode = 'FULL'
cu_beziercurve_002 = bpy.data.curves.new('BezierCurve.002', 'CURVE')
cu_beziercurve_002.dimensions = '3D'
_sp = cu_beziercurve_002.splines.new('BEZIER'); _sp.bezier_points.add(1)
_sp.bezier_points.foreach_set('co', [-1.0, 0.0, 0.0, 0.9825, -0.1557, 0.0])
_sp.bezier_points.foreach_set('handle_left', [-1.504, -0.04957, 0.0, 0.7129, -0.01112, 0.0])
_sp.bezier_points.foreach_set('handle_right', [-0.3542, 0.06357, 0.0, 1.864, -0.6285, 0.0])
for _p, _l, _r in zip(_sp.bezier_points, ['ALIGNED', 'ALIGNED'], ['ALIGNED', 'ALIGNED']): _p.handle_left_type = _l; _p.handle_right_type = _r
_sp.order_u = 0
_sp.order_v = 0
cu_beziercurve_002.use_path = True
cu_beziercurve_002.fill_mode = 'FULL'

# ---- objects
ob_handle_001 = bpy.data.objects.new('handle.001', me_cylinder_001)
ob_handle_002 = bpy.data.objects.new('handle.002', me_cylinder_002)
ob_handleprotect = bpy.data.objects.new('Handleprotect', me_plane)
ob_connector = bpy.data.objects.new('Connector', me_mesh)
ob_beziercurve = bpy.data.objects.new('BezierCurve', cu_beziercurve)
ob_blade_001 = bpy.data.objects.new('blade.001', me_cube_001)
ob_beziercurve_001 = bpy.data.objects.new('BezierCurve.001', cu_beziercurve_002)
ob_blade_002 = bpy.data.objects.new('blade.002', me_cube_002)
ob_bladeback = bpy.data.objects.new('bladeback', me_cube)
ob_bladeedge = bpy.data.objects.new('bladeedge', me_cube_003)

# ---- transforms, parenting, visibility, modifiers, constraints
ob_handle_001.location = (-0.07169, 39.07, 0.0)
ob_handle_001.rotation_euler = (1.571, 0.0, 0.0)
ob_handle_001.scale = (0.9347, 0.7178, 5.921)
ob_handle_002.location = (-0.07169, 39.07, 0.0)
ob_handle_002.rotation_euler = (1.571, 0.0, 0.0)
ob_handle_002.scale = (0.9347, 0.7178, 5.921)
ob_handleprotect.location = (-0.4249, 33.48, 0.0)
ob_handleprotect.rotation_euler = (1.571, 0.0, 0.0)
ob_handleprotect.scale = (2.0, 2.0, 2.0)
ob_connector.location = (-0.6027, 34.09, -0.1506)
ob_connector.rotation_euler = (-1.571, 0.0, 0.0)
ob_connector.scale = (2.0, 2.0, 6.0)
_m = ob_connector.modifiers.new('Auto Smooth', 'NODES')
_m.node_group = ng_auto_smooth
_gi = [s.identifier for s in ng_auto_smooth.interface.items_tree if s.item_type == 'SOCKET' and s.in_out == 'INPUT']
_m[_gi[1]] = 3.142  # Angle
ob_beziercurve.location = (-1.553, -1.762, 0.0)
ob_beziercurve.rotation_euler = (0.0, 0.0, 1.571)
ob_beziercurve.scale = (-36.49, 12.42, 12.42)
ob_blade_001.location = (0.0, -37.84, 0.0)
ob_blade_001.scale = (1.0, 34.55, 0.4847)
_m = ob_blade_001.modifiers.new('Curve', 'CURVE')
ob_beziercurve_001.location = (-1.553, -1.762, 0.0)
ob_beziercurve_001.rotation_euler = (0.0, 0.0, 1.571)
ob_beziercurve_001.scale = (-36.49, 12.42, 12.42)
ob_blade_002.location = (0.0, -37.84, 0.0)
ob_blade_002.scale = (1.0, 34.55, 0.4847)
_m = ob_blade_002.modifiers.new('Curve', 'CURVE')
_m.object = ob_beziercurve_001
ob_bladeback.location = (0.7955, -33.22, 0.0)
ob_bladeback.rotation_euler = (0.0, -0.0, 0.01207)
ob_bladeback.scale = (1.0, 31.96, 0.4847)
ob_bladeedge.location = (0.8055, -33.22, 0.0)
ob_bladeedge.rotation_euler = (0.0, -0.0, 0.01207)
ob_bladeedge.scale = (1.0, 31.96, 0.4847)

# ---- collection membership
scene.collection.objects.link(ob_handle_001)
scene.collection.objects.link(ob_handle_002)
col_collection.objects.link(ob_handleprotect)
col_collection.objects.link(ob_connector)
col_collection.objects.link(ob_beziercurve)
col_backup.objects.link(ob_blade_001)
col_backup.objects.link(ob_beziercurve_001)
col_backup.objects.link(ob_blade_002)
col_blade.objects.link(ob_bladeback)
col_blade.objects.link(ob_bladeedge)
def _layer_coll(name, lc=None):
    lc = lc or bpy.context.view_layer.layer_collection
    for c in lc.children:
        if c.name == name: return c
        r = _layer_coll(name, c)
        if r: return r
_layer_coll('backup').exclude = True

# ---- scene / render settings (as saved in the file)
scene.frame_start = 1; scene.frame_end = 250; scene.frame_set(4)
scene.render.engine = 'BLENDER_EEVEE_NEXT'
scene.cycles.sampling_pattern = 'TABULATED_SOBOL'
scene.cycles.use_light_tree = False
scene.view_settings.view_transform = 'Filmic'
bpy.context.view_layer.update()

# ---- added for rendering (the .blend has no active camera and no usable light): camera, sun
cam_auto = bpy.data.cameras.new('AutoCamera')
cam_auto.lens = 50.0
cam_auto.sensor_width = 36.0
cam_auto.clip_end = 2432.86
ob_auto_camera = bpy.data.objects.new('AutoCamera', cam_auto)
scene.collection.objects.link(ob_auto_camera)
ob_auto_camera.location = (138.039, -167.792, 110.9)
ob_auto_camera.rotation_euler = (1.09748, -7.21219e-08, 0.694738)
scene.camera = ob_auto_camera
light_auto_sun = bpy.data.lights.new('AutoSun', 'SUN')
light_auto_sun.energy = 3.0
light_auto_sun.angle = 0.0523599
ob_auto_sun = bpy.data.objects.new('AutoSun', light_auto_sun)
scene.collection.objects.link(ob_auto_sun)
ob_auto_sun.rotation_euler = (0.872665, 0.174533, 0.523599)
bpy.context.view_layer.update()
